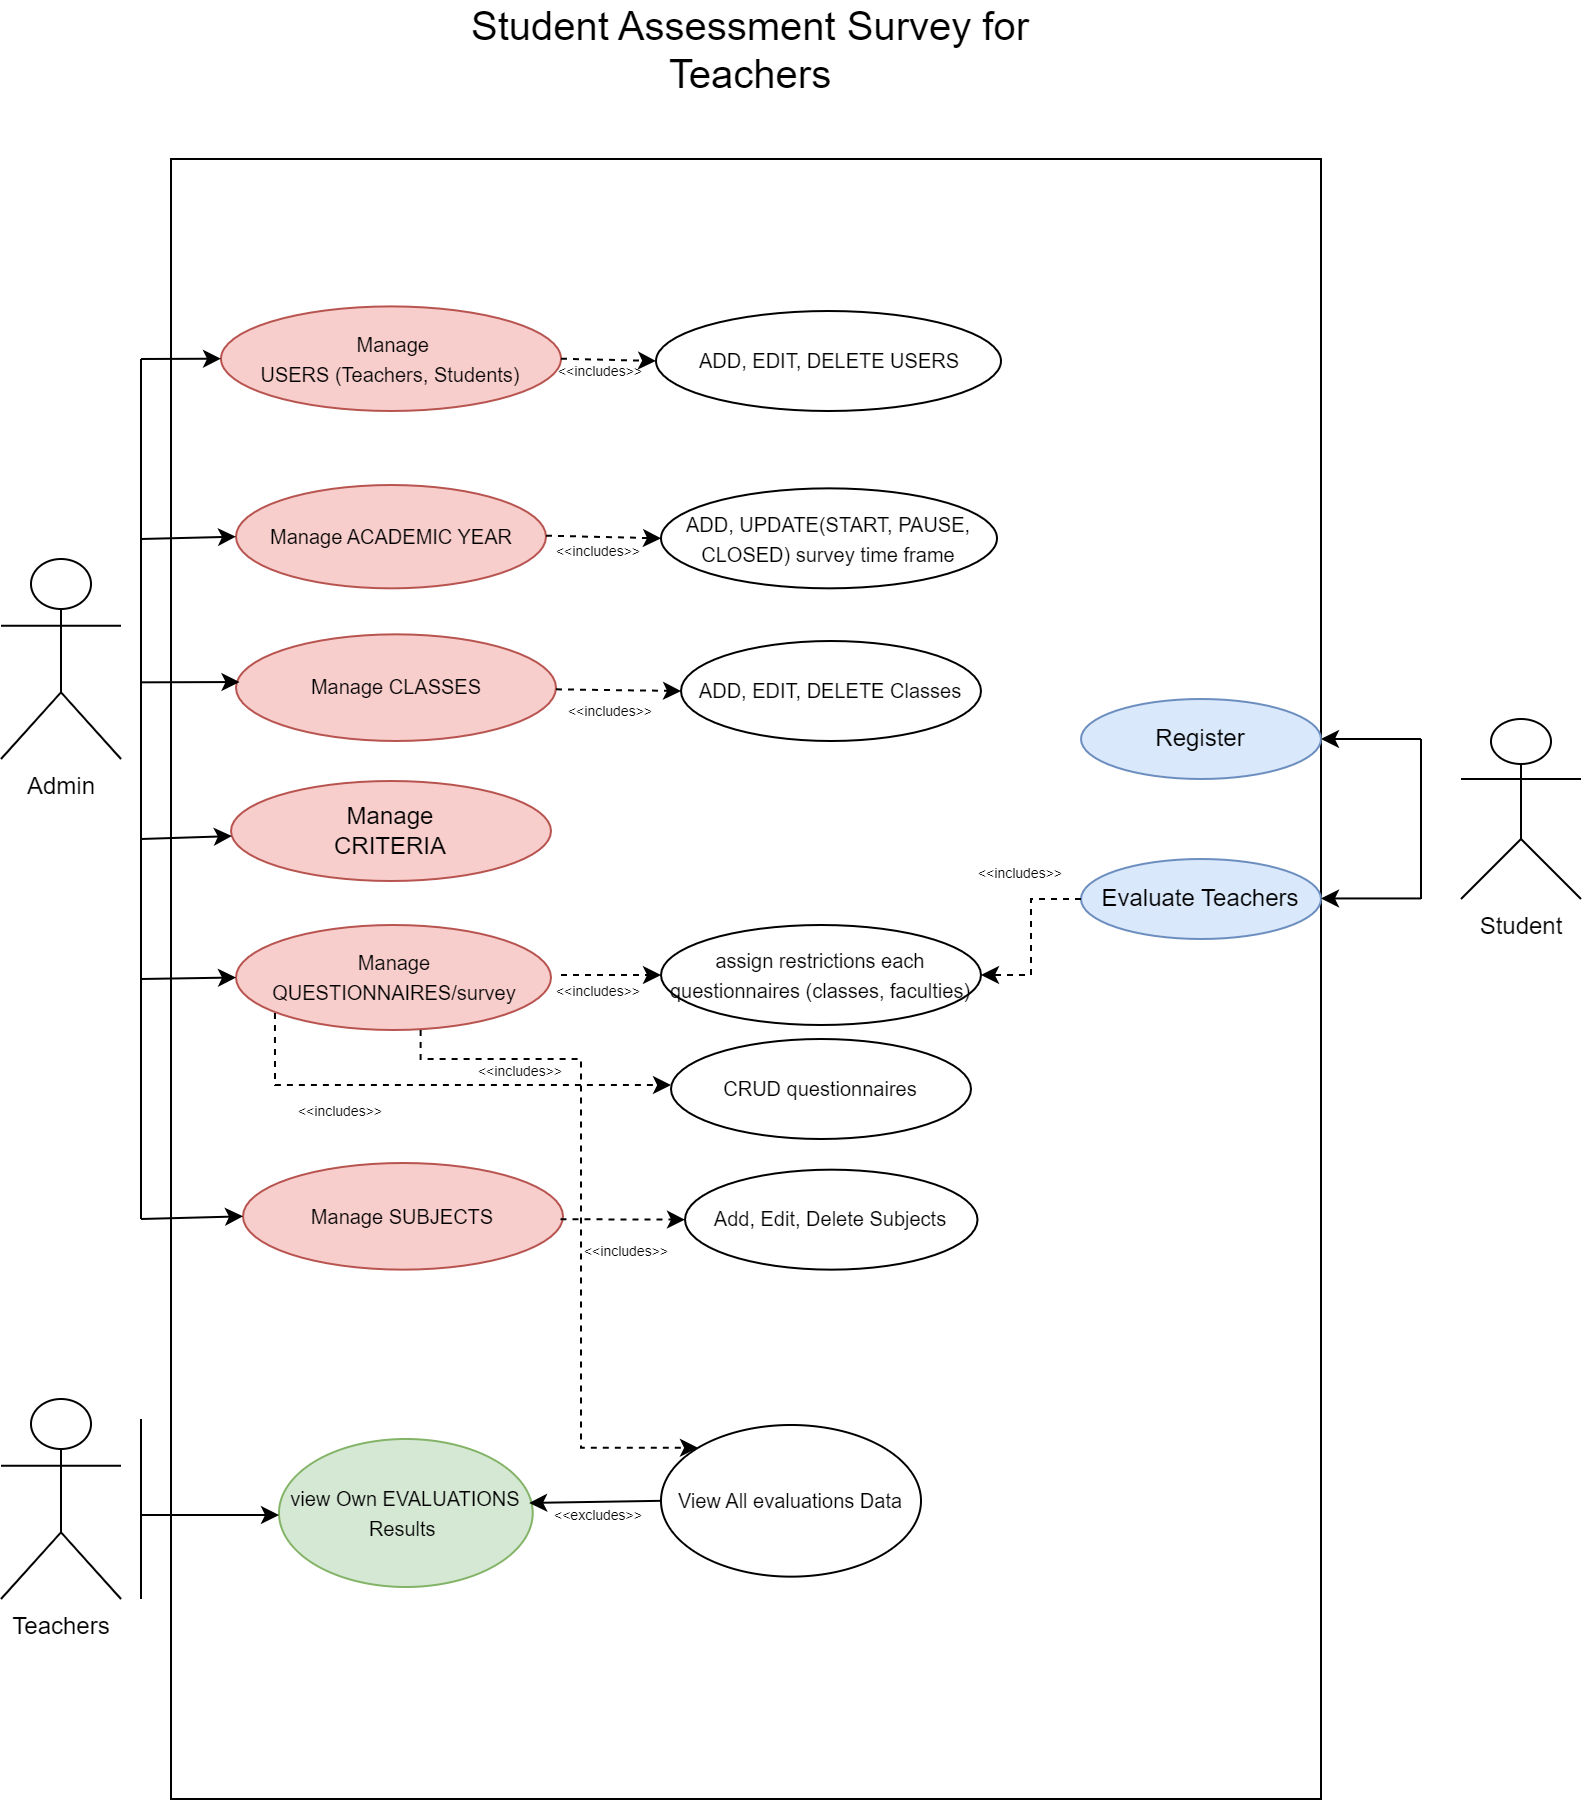

The diagram above was exported from draw.io. Its source (the exported page's mxGraphModel, read from the mxfile embedded in the PNG):
<mxGraphModel dx="794" dy="1546" grid="1" gridSize="10" guides="1" tooltips="1" connect="1" arrows="1" fold="1" page="1" pageScale="1" pageWidth="850" pageHeight="1100" math="0" shadow="0">
  <root>
    <mxCell id="0" />
    <mxCell id="1" parent="0" />
    <mxCell id="pDF-EBaKUGzbvMIPbPac-3" value="" style="rounded=0;whiteSpace=wrap;html=1;align=left;" parent="1" vertex="1">
      <mxGeometry x="135" y="-940" width="575" height="820" as="geometry" />
    </mxCell>
    <mxCell id="pDF-EBaKUGzbvMIPbPac-4" value="Admin" style="shape=umlActor;verticalLabelPosition=bottom;verticalAlign=top;html=1;outlineConnect=0;noLabel=0;" parent="1" vertex="1">
      <mxGeometry x="50" y="-740" width="60" height="100" as="geometry" />
    </mxCell>
    <mxCell id="pDF-EBaKUGzbvMIPbPac-5" value="Teachers" style="shape=umlActor;verticalLabelPosition=bottom;verticalAlign=top;html=1;outlineConnect=0;" parent="1" vertex="1">
      <mxGeometry x="50" y="-320" width="60" height="100" as="geometry" />
    </mxCell>
    <mxCell id="Fn8Txtn-rPbQWPPsDzfh-1" value="Student" style="shape=umlActor;verticalLabelPosition=bottom;verticalAlign=top;html=1;outlineConnect=0;" parent="1" vertex="1">
      <mxGeometry x="780" y="-660" width="60" height="90" as="geometry" />
    </mxCell>
    <mxCell id="Fn8Txtn-rPbQWPPsDzfh-5" value="&lt;font style=&quot;font-size: 20px;&quot;&gt;Student Assessment Survey for Teachers&lt;/font&gt;" style="text;html=1;align=center;verticalAlign=middle;whiteSpace=wrap;rounded=0;" parent="1" vertex="1">
      <mxGeometry x="275" y="-1010" width="300" height="30" as="geometry" />
    </mxCell>
    <mxCell id="Fn8Txtn-rPbQWPPsDzfh-7" value="&lt;font style=&quot;font-size: 10px;&quot;&gt;&amp;nbsp; Manage&amp;nbsp;&lt;br&gt;USERS (Teachers, Students)&lt;/font&gt;" style="rounded=1;whiteSpace=wrap;html=1;glass=0;shape=ellipse;perimeter=ellipsePerimeter;aspect=fixed;fillColor=#f8cecc;strokeColor=#b85450;" parent="1" vertex="1">
      <mxGeometry x="160" y="-866.3" width="170" height="52.3" as="geometry" />
    </mxCell>
    <mxCell id="Fn8Txtn-rPbQWPPsDzfh-9" value="&lt;font style=&quot;font-size: 10px;&quot;&gt;Manage QUESTIONNAIRES/survey&lt;/font&gt;" style="rounded=1;whiteSpace=wrap;html=1;shape=ellipse;perimeter=ellipsePerimeter;aspect=fixed;fillColor=#f8cecc;strokeColor=#b85450;" parent="1" vertex="1">
      <mxGeometry x="167.5" y="-557" width="157.5" height="52.5" as="geometry" />
    </mxCell>
    <mxCell id="Fn8Txtn-rPbQWPPsDzfh-11" value="&lt;font style=&quot;font-size: 10px;&quot;&gt;Manage ACADEMIC YEAR&lt;/font&gt;" style="rounded=1;whiteSpace=wrap;html=1;shape=ellipse;perimeter=ellipsePerimeter;aspect=fixed;fillColor=#f8cecc;strokeColor=#b85450;" parent="1" vertex="1">
      <mxGeometry x="167.5" y="-777" width="155" height="51.67" as="geometry" />
    </mxCell>
    <mxCell id="Fn8Txtn-rPbQWPPsDzfh-12" value="&lt;font style=&quot;font-size: 10px;&quot;&gt;Manage CLASSES&lt;/font&gt;" style="rounded=1;whiteSpace=wrap;html=1;shape=ellipse;perimeter=ellipsePerimeter;aspect=fixed;fillColor=#f8cecc;strokeColor=#b85450;" parent="1" vertex="1">
      <mxGeometry x="167.5" y="-702.33" width="160" height="53.33" as="geometry" />
    </mxCell>
    <mxCell id="Fn8Txtn-rPbQWPPsDzfh-13" value="&lt;font style=&quot;font-size: 10px;&quot;&gt;Manage SUBJECTS&lt;/font&gt;" style="rounded=1;whiteSpace=wrap;html=1;shape=ellipse;perimeter=ellipsePerimeter;aspect=fixed;fillColor=#f8cecc;strokeColor=#b85450;" parent="1" vertex="1">
      <mxGeometry x="171" y="-438" width="160" height="53.33" as="geometry" />
    </mxCell>
    <mxCell id="Fn8Txtn-rPbQWPPsDzfh-14" value="&lt;font style=&quot;font-size: 10px;&quot;&gt;view Own EVALUATIONS Results&amp;nbsp;&lt;/font&gt;" style="rounded=1;whiteSpace=wrap;html=1;shape=ellipse;perimeter=ellipsePerimeter;aspect=fixed;fillColor=#d5e8d4;strokeColor=#82b366;" parent="1" vertex="1">
      <mxGeometry x="189" y="-300" width="126.86" height="74" as="geometry" />
    </mxCell>
    <mxCell id="Fn8Txtn-rPbQWPPsDzfh-15" value="Register" style="rounded=1;whiteSpace=wrap;html=1;shape=ellipse;perimeter=ellipsePerimeter;aspect=fixed;fillColor=#dae8fc;strokeColor=#6c8ebf;" parent="1" vertex="1">
      <mxGeometry x="590" y="-670" width="120" height="40" as="geometry" />
    </mxCell>
    <mxCell id="Fn8Txtn-rPbQWPPsDzfh-17" value="Evaluate Teachers" style="rounded=1;whiteSpace=wrap;html=1;shape=ellipse;perimeter=ellipsePerimeter;aspect=fixed;fillColor=#dae8fc;strokeColor=#6c8ebf;" parent="1" vertex="1">
      <mxGeometry x="590" y="-590" width="120" height="40" as="geometry" />
    </mxCell>
    <mxCell id="Fn8Txtn-rPbQWPPsDzfh-39" value="&lt;font style=&quot;font-size: 10px;&quot;&gt;ADD, EDIT, DELETE USERS&lt;/font&gt;" style="ellipse;whiteSpace=wrap;html=1;" parent="1" vertex="1">
      <mxGeometry x="377.5" y="-864" width="172.5" height="50" as="geometry" />
    </mxCell>
    <mxCell id="Fn8Txtn-rPbQWPPsDzfh-40" value="&lt;font style=&quot;font-size: 10px;&quot;&gt;ADD, UPDATE(START, PAUSE, CLOSED) survey time frame&lt;/font&gt;" style="ellipse;whiteSpace=wrap;html=1;" parent="1" vertex="1">
      <mxGeometry x="380" y="-775.33" width="168" height="50" as="geometry" />
    </mxCell>
    <mxCell id="Fn8Txtn-rPbQWPPsDzfh-41" value="Manage&lt;br&gt;CRITERIA" style="ellipse;whiteSpace=wrap;html=1;fillColor=#f8cecc;strokeColor=#b85450;" parent="1" vertex="1">
      <mxGeometry x="165" y="-629" width="160" height="50" as="geometry" />
    </mxCell>
    <mxCell id="Fn8Txtn-rPbQWPPsDzfh-42" value="&lt;font style=&quot;font-size: 10px;&quot;&gt;ADD, EDIT, DELETE Classes&lt;/font&gt;" style="ellipse;whiteSpace=wrap;html=1;" parent="1" vertex="1">
      <mxGeometry x="390" y="-699" width="150" height="50" as="geometry" />
    </mxCell>
    <mxCell id="Fn8Txtn-rPbQWPPsDzfh-43" value="&lt;font style=&quot;font-size: 10px;&quot;&gt;assign restrictions each questionnaires (classes, faculties)&lt;/font&gt;" style="ellipse;whiteSpace=wrap;html=1;" parent="1" vertex="1">
      <mxGeometry x="380" y="-557" width="160" height="50" as="geometry" />
    </mxCell>
    <mxCell id="Fn8Txtn-rPbQWPPsDzfh-44" value="&lt;font style=&quot;font-size: 10px;&quot;&gt;Add, Edit, Delete Subjects&lt;/font&gt;" style="ellipse;whiteSpace=wrap;html=1;" parent="1" vertex="1">
      <mxGeometry x="392" y="-434.66999999999996" width="146.25" height="50" as="geometry" />
    </mxCell>
    <mxCell id="Fn8Txtn-rPbQWPPsDzfh-50" value="" style="endArrow=none;html=1;rounded=0;" parent="1" edge="1">
      <mxGeometry width="50" height="50" relative="1" as="geometry">
        <mxPoint x="120" y="-410" as="sourcePoint" />
        <mxPoint x="120" y="-840" as="targetPoint" />
      </mxGeometry>
    </mxCell>
    <mxCell id="Fn8Txtn-rPbQWPPsDzfh-52" value="" style="endArrow=classic;html=1;rounded=0;entryX=0;entryY=0.5;entryDx=0;entryDy=0;" parent="1" target="Fn8Txtn-rPbQWPPsDzfh-7" edge="1">
      <mxGeometry width="50" height="50" relative="1" as="geometry">
        <mxPoint x="120" y="-840" as="sourcePoint" />
        <mxPoint x="149" y="-830" as="targetPoint" />
      </mxGeometry>
    </mxCell>
    <mxCell id="Fn8Txtn-rPbQWPPsDzfh-53" value="" style="endArrow=classic;html=1;rounded=0;entryX=0;entryY=0.5;entryDx=0;entryDy=0;" parent="1" target="Fn8Txtn-rPbQWPPsDzfh-11" edge="1">
      <mxGeometry width="50" height="50" relative="1" as="geometry">
        <mxPoint x="120" y="-750" as="sourcePoint" />
        <mxPoint x="210" y="-760" as="targetPoint" />
      </mxGeometry>
    </mxCell>
    <mxCell id="Fn8Txtn-rPbQWPPsDzfh-56" value="" style="endArrow=classic;html=1;rounded=0;entryX=0.011;entryY=0.447;entryDx=0;entryDy=0;entryPerimeter=0;" parent="1" target="Fn8Txtn-rPbQWPPsDzfh-12" edge="1">
      <mxGeometry width="50" height="50" relative="1" as="geometry">
        <mxPoint x="120" y="-678.33" as="sourcePoint" />
        <mxPoint x="170" y="-728.33" as="targetPoint" />
      </mxGeometry>
    </mxCell>
    <mxCell id="Fn8Txtn-rPbQWPPsDzfh-57" value="" style="endArrow=classic;html=1;rounded=0;" parent="1" target="Fn8Txtn-rPbQWPPsDzfh-41" edge="1">
      <mxGeometry width="50" height="50" relative="1" as="geometry">
        <mxPoint x="120" y="-600" as="sourcePoint" />
        <mxPoint x="190" y="-630" as="targetPoint" />
      </mxGeometry>
    </mxCell>
    <mxCell id="Fn8Txtn-rPbQWPPsDzfh-58" value="" style="endArrow=classic;html=1;rounded=0;entryX=0;entryY=0.5;entryDx=0;entryDy=0;" parent="1" target="Fn8Txtn-rPbQWPPsDzfh-9" edge="1">
      <mxGeometry width="50" height="50" relative="1" as="geometry">
        <mxPoint x="120" y="-530" as="sourcePoint" />
        <mxPoint x="180" y="-550" as="targetPoint" />
      </mxGeometry>
    </mxCell>
    <mxCell id="Fn8Txtn-rPbQWPPsDzfh-59" value="" style="endArrow=classic;html=1;rounded=0;entryX=0;entryY=0.5;entryDx=0;entryDy=0;" parent="1" target="Fn8Txtn-rPbQWPPsDzfh-13" edge="1">
      <mxGeometry width="50" height="50" relative="1" as="geometry">
        <mxPoint x="120" y="-410" as="sourcePoint" />
        <mxPoint x="190" y="-510" as="targetPoint" />
      </mxGeometry>
    </mxCell>
    <mxCell id="Fn8Txtn-rPbQWPPsDzfh-61" value="" style="endArrow=none;html=1;rounded=0;" parent="1" edge="1">
      <mxGeometry width="50" height="50" relative="1" as="geometry">
        <mxPoint x="120" y="-220" as="sourcePoint" />
        <mxPoint x="120" y="-310" as="targetPoint" />
      </mxGeometry>
    </mxCell>
    <mxCell id="Fn8Txtn-rPbQWPPsDzfh-62" value="" style="endArrow=classic;html=1;rounded=0;entryX=0;entryY=0.5;entryDx=0;entryDy=0;" parent="1" edge="1">
      <mxGeometry width="50" height="50" relative="1" as="geometry">
        <mxPoint x="120" y="-262" as="sourcePoint" />
        <mxPoint x="189.0000000000001" y="-262" as="targetPoint" />
      </mxGeometry>
    </mxCell>
    <mxCell id="Fn8Txtn-rPbQWPPsDzfh-64" value="" style="endArrow=none;html=1;rounded=0;" parent="1" edge="1">
      <mxGeometry width="50" height="50" relative="1" as="geometry">
        <mxPoint x="760" y="-570" as="sourcePoint" />
        <mxPoint x="760" y="-650" as="targetPoint" />
      </mxGeometry>
    </mxCell>
    <mxCell id="Fn8Txtn-rPbQWPPsDzfh-65" value="" style="endArrow=classic;html=1;rounded=0;entryX=1;entryY=0.5;entryDx=0;entryDy=0;" parent="1" target="Fn8Txtn-rPbQWPPsDzfh-15" edge="1">
      <mxGeometry width="50" height="50" relative="1" as="geometry">
        <mxPoint x="760" y="-650" as="sourcePoint" />
        <mxPoint x="760" y="-650" as="targetPoint" />
      </mxGeometry>
    </mxCell>
    <mxCell id="Fn8Txtn-rPbQWPPsDzfh-66" value="" style="endArrow=classic;html=1;rounded=0;entryX=1;entryY=0.5;entryDx=0;entryDy=0;" parent="1" edge="1">
      <mxGeometry width="50" height="50" relative="1" as="geometry">
        <mxPoint x="760" y="-570.28" as="sourcePoint" />
        <mxPoint x="710" y="-570.28" as="targetPoint" />
      </mxGeometry>
    </mxCell>
    <mxCell id="Fn8Txtn-rPbQWPPsDzfh-71" value="" style="endArrow=classic;html=1;rounded=0;exitX=1;exitY=0.5;exitDx=0;exitDy=0;entryX=0;entryY=0.5;entryDx=0;entryDy=0;curved=0;dashed=1;" parent="1" source="Fn8Txtn-rPbQWPPsDzfh-7" target="Fn8Txtn-rPbQWPPsDzfh-39" edge="1">
      <mxGeometry width="50" height="50" relative="1" as="geometry">
        <mxPoint x="360" y="-640" as="sourcePoint" />
        <mxPoint x="410" y="-690" as="targetPoint" />
      </mxGeometry>
    </mxCell>
    <mxCell id="Fn8Txtn-rPbQWPPsDzfh-72" value="" style="endArrow=classic;html=1;rounded=0;exitX=1;exitY=0.5;exitDx=0;exitDy=0;entryX=0;entryY=0.5;entryDx=0;entryDy=0;curved=0;dashed=1;" parent="1" target="Fn8Txtn-rPbQWPPsDzfh-40" edge="1">
      <mxGeometry width="50" height="50" relative="1" as="geometry">
        <mxPoint x="322.5" y="-751.66" as="sourcePoint" />
        <mxPoint x="370.5" y="-750.66" as="targetPoint" />
      </mxGeometry>
    </mxCell>
    <mxCell id="Fn8Txtn-rPbQWPPsDzfh-73" value="" style="endArrow=classic;html=1;rounded=0;exitX=1;exitY=0.5;exitDx=0;exitDy=0;entryX=0;entryY=0.5;entryDx=0;entryDy=0;curved=0;dashed=1;" parent="1" target="Fn8Txtn-rPbQWPPsDzfh-42" edge="1">
      <mxGeometry width="50" height="50" relative="1" as="geometry">
        <mxPoint x="327.5" y="-674.8299999999999" as="sourcePoint" />
        <mxPoint x="385" y="-673.17" as="targetPoint" />
      </mxGeometry>
    </mxCell>
    <mxCell id="Fn8Txtn-rPbQWPPsDzfh-74" value="" style="endArrow=classic;html=1;rounded=0;entryX=0;entryY=0.5;entryDx=0;entryDy=0;curved=0;dashed=1;" parent="1" target="Fn8Txtn-rPbQWPPsDzfh-43" edge="1">
      <mxGeometry width="50" height="50" relative="1" as="geometry">
        <mxPoint x="330" y="-532" as="sourcePoint" />
        <mxPoint x="379.75" y="-530.37" as="targetPoint" />
      </mxGeometry>
    </mxCell>
    <mxCell id="Fn8Txtn-rPbQWPPsDzfh-75" value="" style="endArrow=classic;html=1;rounded=0;entryX=0;entryY=0.5;entryDx=0;entryDy=0;curved=0;dashed=1;" parent="1" target="Fn8Txtn-rPbQWPPsDzfh-44" edge="1">
      <mxGeometry width="50" height="50" relative="1" as="geometry">
        <mxPoint x="329.75" y="-409.89" as="sourcePoint" />
        <mxPoint x="379.75" y="-409.89" as="targetPoint" />
      </mxGeometry>
    </mxCell>
    <mxCell id="Fn8Txtn-rPbQWPPsDzfh-77" value="&lt;font style=&quot;font-size: 7px;&quot;&gt;&amp;lt;&amp;lt;includes&amp;gt;&amp;gt;&lt;/font&gt;" style="text;html=1;align=center;verticalAlign=middle;whiteSpace=wrap;rounded=0;" parent="1" vertex="1">
      <mxGeometry x="310" y="-840" width="80" height="10" as="geometry" />
    </mxCell>
    <mxCell id="Fn8Txtn-rPbQWPPsDzfh-78" value="&lt;font style=&quot;font-size: 7px;&quot;&gt;&amp;lt;&amp;lt;includes&amp;gt;&amp;gt;&lt;/font&gt;" style="text;html=1;align=center;verticalAlign=middle;whiteSpace=wrap;rounded=0;" parent="1" vertex="1">
      <mxGeometry x="309" y="-750" width="80" height="10" as="geometry" />
    </mxCell>
    <mxCell id="Fn8Txtn-rPbQWPPsDzfh-82" value="&lt;font style=&quot;font-size: 7px;&quot;&gt;&amp;lt;&amp;lt;includes&amp;gt;&amp;gt;&lt;/font&gt;" style="text;html=1;align=center;verticalAlign=middle;whiteSpace=wrap;rounded=0;" parent="1" vertex="1">
      <mxGeometry x="315" y="-670" width="80" height="10" as="geometry" />
    </mxCell>
    <mxCell id="Fn8Txtn-rPbQWPPsDzfh-84" value="&lt;font style=&quot;font-size: 7px;&quot;&gt;&amp;lt;&amp;lt;includes&amp;gt;&amp;gt;&lt;/font&gt;" style="text;html=1;align=center;verticalAlign=middle;whiteSpace=wrap;rounded=0;" parent="1" vertex="1">
      <mxGeometry x="309" y="-530" width="80" height="10" as="geometry" />
    </mxCell>
    <mxCell id="Fn8Txtn-rPbQWPPsDzfh-85" value="&lt;font style=&quot;font-size: 7px;&quot;&gt;&amp;lt;&amp;lt;includes&amp;gt;&amp;gt;&lt;/font&gt;" style="text;html=1;align=center;verticalAlign=middle;whiteSpace=wrap;rounded=0;" parent="1" vertex="1">
      <mxGeometry x="322.5" y="-400" width="80" height="10" as="geometry" />
    </mxCell>
    <mxCell id="Fn8Txtn-rPbQWPPsDzfh-87" value="&lt;font style=&quot;font-size: 10px;&quot;&gt;View All evaluations Data&lt;/font&gt;" style="rounded=1;whiteSpace=wrap;html=1;shape=ellipse;perimeter=ellipsePerimeter;aspect=fixed;" parent="1" vertex="1">
      <mxGeometry x="380" y="-307" width="130" height="75.83" as="geometry" />
    </mxCell>
    <mxCell id="Fn8Txtn-rPbQWPPsDzfh-88" value="&lt;font style=&quot;font-size: 7px;&quot;&gt;&amp;lt;&amp;lt;excludes&amp;gt;&amp;gt;&lt;/font&gt;" style="text;html=1;align=center;verticalAlign=middle;whiteSpace=wrap;rounded=0;" parent="1" vertex="1">
      <mxGeometry x="309" y="-268" width="80" height="10" as="geometry" />
    </mxCell>
    <mxCell id="Fn8Txtn-rPbQWPPsDzfh-91" value="" style="endArrow=classic;html=1;rounded=0;entryX=0.986;entryY=0.378;entryDx=0;entryDy=0;entryPerimeter=0;exitX=0;exitY=0.5;exitDx=0;exitDy=0;" parent="1" source="Fn8Txtn-rPbQWPPsDzfh-87" edge="1">
      <mxGeometry width="50" height="50" relative="1" as="geometry">
        <mxPoint x="379.9999999999999" y="-264" as="sourcePoint" />
        <mxPoint x="314.08395999999993" y="-268.028" as="targetPoint" />
      </mxGeometry>
    </mxCell>
    <mxCell id="Fn8Txtn-rPbQWPPsDzfh-92" value="" style="endArrow=classic;html=1;rounded=0;dashed=1;edgeStyle=orthogonalEdgeStyle;exitX=0.5;exitY=1;exitDx=0;exitDy=0;entryX=0;entryY=0;entryDx=0;entryDy=0;" parent="1" target="Fn8Txtn-rPbQWPPsDzfh-87" edge="1">
      <mxGeometry width="50" height="50" relative="1" as="geometry">
        <mxPoint x="259.81999999999994" y="-504.5" as="sourcePoint" />
        <mxPoint x="316" y="-480" as="targetPoint" />
        <Array as="points">
          <mxPoint x="260" y="-490" />
          <mxPoint x="340" y="-490" />
          <mxPoint x="340" y="-296" />
        </Array>
      </mxGeometry>
    </mxCell>
    <mxCell id="Fn8Txtn-rPbQWPPsDzfh-93" value="&lt;font style=&quot;font-size: 7px;&quot;&gt;&amp;lt;&amp;lt;includes&amp;gt;&amp;gt;&lt;/font&gt;" style="text;html=1;align=center;verticalAlign=middle;whiteSpace=wrap;rounded=0;" parent="1" vertex="1">
      <mxGeometry x="270" y="-490" width="80" height="10" as="geometry" />
    </mxCell>
    <mxCell id="Fn8Txtn-rPbQWPPsDzfh-94" value="&lt;font style=&quot;font-size: 10px;&quot;&gt;CRUD questionnaires&lt;/font&gt;" style="ellipse;whiteSpace=wrap;html=1;" parent="1" vertex="1">
      <mxGeometry x="385" y="-500" width="150" height="50" as="geometry" />
    </mxCell>
    <mxCell id="Fn8Txtn-rPbQWPPsDzfh-95" value="" style="endArrow=classic;html=1;rounded=0;dashed=1;exitX=0;exitY=1;exitDx=0;exitDy=0;edgeStyle=orthogonalEdgeStyle;entryX=0.024;entryY=0.478;entryDx=0;entryDy=0;entryPerimeter=0;" parent="1" edge="1">
      <mxGeometry width="50" height="50" relative="1" as="geometry">
        <mxPoint x="186.9653409815593" y="-513.0484469938531" as="sourcePoint" />
        <mxPoint x="384.99999999999994" y="-476.96000000000004" as="targetPoint" />
        <Array as="points">
          <mxPoint x="187.4" y="-476.86" />
        </Array>
      </mxGeometry>
    </mxCell>
    <mxCell id="Fn8Txtn-rPbQWPPsDzfh-97" value="" style="endArrow=classic;html=1;rounded=0;entryX=1;entryY=0.5;entryDx=0;entryDy=0;exitX=0;exitY=0.5;exitDx=0;exitDy=0;edgeStyle=orthogonalEdgeStyle;dashed=1;" parent="1" source="Fn8Txtn-rPbQWPPsDzfh-17" target="Fn8Txtn-rPbQWPPsDzfh-43" edge="1">
      <mxGeometry width="50" height="50" relative="1" as="geometry">
        <mxPoint x="500" y="-460" as="sourcePoint" />
        <mxPoint x="550" y="-510" as="targetPoint" />
      </mxGeometry>
    </mxCell>
    <mxCell id="Fn8Txtn-rPbQWPPsDzfh-98" value="&lt;font style=&quot;font-size: 7px;&quot;&gt;&amp;lt;&amp;lt;includes&amp;gt;&amp;gt;&lt;/font&gt;" style="text;html=1;align=center;verticalAlign=middle;whiteSpace=wrap;rounded=0;" parent="1" vertex="1">
      <mxGeometry x="180" y="-470" width="80" height="10" as="geometry" />
    </mxCell>
    <mxCell id="Fn8Txtn-rPbQWPPsDzfh-99" value="&lt;font style=&quot;font-size: 7px;&quot;&gt;&amp;lt;&amp;lt;includes&amp;gt;&amp;gt;&lt;/font&gt;" style="text;html=1;align=center;verticalAlign=middle;whiteSpace=wrap;rounded=0;" parent="1" vertex="1">
      <mxGeometry x="520" y="-589" width="80" height="10" as="geometry" />
    </mxCell>
  </root>
</mxGraphModel>